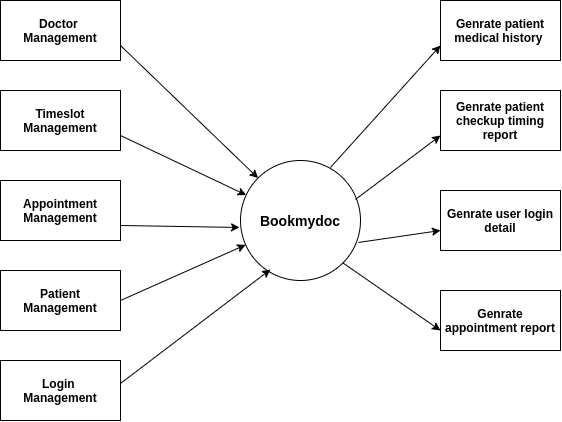

The diagram above was exported from draw.io. Its source (the exported page's mxGraphModel, read from the mxfile embedded in the PNG):
<mxGraphModel dx="751" dy="650" grid="1" gridSize="10" guides="1" tooltips="1" connect="1" arrows="1" fold="1" page="1" pageScale="1" pageWidth="827" pageHeight="1169" math="0" shadow="0">
  <root>
    <mxCell id="WIyWlLk6GJQsqaUBKTNV-0" />
    <mxCell id="WIyWlLk6GJQsqaUBKTNV-1" parent="WIyWlLk6GJQsqaUBKTNV-0" />
    <mxCell id="9HyH6HYKMFjGusz-vcAa-0" value="&lt;b&gt;&lt;font style=&quot;font-size: 14px&quot;&gt;Bookmydoc&lt;/font&gt;&lt;/b&gt;" style="ellipse;whiteSpace=wrap;html=1;aspect=fixed;direction=south;" vertex="1" parent="WIyWlLk6GJQsqaUBKTNV-1">
      <mxGeometry x="280" y="240" width="120" height="120" as="geometry" />
    </mxCell>
    <mxCell id="9HyH6HYKMFjGusz-vcAa-1" value="&lt;b&gt;Doctor&amp;nbsp;&lt;br&gt;Management&lt;/b&gt;" style="rounded=0;whiteSpace=wrap;html=1;" vertex="1" parent="WIyWlLk6GJQsqaUBKTNV-1">
      <mxGeometry x="40" y="80" width="120" height="60" as="geometry" />
    </mxCell>
    <mxCell id="9HyH6HYKMFjGusz-vcAa-2" value="" style="endArrow=classic;html=1;exitX=1;exitY=0.75;exitDx=0;exitDy=0;entryX=0;entryY=1;entryDx=0;entryDy=0;" edge="1" parent="WIyWlLk6GJQsqaUBKTNV-1" source="9HyH6HYKMFjGusz-vcAa-1" target="9HyH6HYKMFjGusz-vcAa-0">
      <mxGeometry width="50" height="50" relative="1" as="geometry">
        <mxPoint x="240" y="320" as="sourcePoint" />
        <mxPoint x="290" y="270" as="targetPoint" />
      </mxGeometry>
    </mxCell>
    <mxCell id="9HyH6HYKMFjGusz-vcAa-3" value="&lt;b&gt;Timeslot&lt;br&gt;Management&lt;/b&gt;" style="rounded=0;whiteSpace=wrap;html=1;" vertex="1" parent="WIyWlLk6GJQsqaUBKTNV-1">
      <mxGeometry x="40" y="170" width="120" height="60" as="geometry" />
    </mxCell>
    <mxCell id="9HyH6HYKMFjGusz-vcAa-4" value="" style="endArrow=classic;html=1;exitX=1;exitY=0.75;exitDx=0;exitDy=0;" edge="1" parent="WIyWlLk6GJQsqaUBKTNV-1" source="9HyH6HYKMFjGusz-vcAa-3" target="9HyH6HYKMFjGusz-vcAa-0">
      <mxGeometry width="50" height="50" relative="1" as="geometry">
        <mxPoint x="160" y="260" as="sourcePoint" />
        <mxPoint x="210" y="210" as="targetPoint" />
      </mxGeometry>
    </mxCell>
    <mxCell id="9HyH6HYKMFjGusz-vcAa-7" value="&lt;b&gt;Appointment&lt;br&gt;Management&lt;/b&gt;" style="rounded=0;whiteSpace=wrap;html=1;" vertex="1" parent="WIyWlLk6GJQsqaUBKTNV-1">
      <mxGeometry x="40" y="260" width="120" height="60" as="geometry" />
    </mxCell>
    <mxCell id="9HyH6HYKMFjGusz-vcAa-8" value="" style="endArrow=classic;html=1;exitX=1;exitY=0.75;exitDx=0;exitDy=0;entryX=0.558;entryY=1.008;entryDx=0;entryDy=0;entryPerimeter=0;" edge="1" parent="WIyWlLk6GJQsqaUBKTNV-1" source="9HyH6HYKMFjGusz-vcAa-7" target="9HyH6HYKMFjGusz-vcAa-0">
      <mxGeometry width="50" height="50" relative="1" as="geometry">
        <mxPoint x="40" y="430" as="sourcePoint" />
        <mxPoint x="90" y="380" as="targetPoint" />
      </mxGeometry>
    </mxCell>
    <mxCell id="9HyH6HYKMFjGusz-vcAa-11" value="&lt;b&gt;Patient&lt;br&gt;Management&lt;/b&gt;" style="rounded=0;whiteSpace=wrap;html=1;" vertex="1" parent="WIyWlLk6GJQsqaUBKTNV-1">
      <mxGeometry x="40" y="350" width="120" height="60" as="geometry" />
    </mxCell>
    <mxCell id="9HyH6HYKMFjGusz-vcAa-12" value="" style="endArrow=classic;html=1;exitX=1;exitY=0.5;exitDx=0;exitDy=0;" edge="1" parent="WIyWlLk6GJQsqaUBKTNV-1" source="9HyH6HYKMFjGusz-vcAa-11" target="9HyH6HYKMFjGusz-vcAa-0">
      <mxGeometry width="50" height="50" relative="1" as="geometry">
        <mxPoint x="40" y="480" as="sourcePoint" />
        <mxPoint x="100" y="440" as="targetPoint" />
      </mxGeometry>
    </mxCell>
    <mxCell id="9HyH6HYKMFjGusz-vcAa-14" value="&lt;b&gt;Login&amp;nbsp;&lt;br&gt;Management&lt;/b&gt;" style="rounded=0;whiteSpace=wrap;html=1;" vertex="1" parent="WIyWlLk6GJQsqaUBKTNV-1">
      <mxGeometry x="40" y="440" width="120" height="60" as="geometry" />
    </mxCell>
    <mxCell id="9HyH6HYKMFjGusz-vcAa-15" value="" style="endArrow=classic;html=1;exitX=1;exitY=0.383;exitDx=0;exitDy=0;exitPerimeter=0;entryX=0.908;entryY=0.75;entryDx=0;entryDy=0;entryPerimeter=0;" edge="1" parent="WIyWlLk6GJQsqaUBKTNV-1" source="9HyH6HYKMFjGusz-vcAa-14" target="9HyH6HYKMFjGusz-vcAa-0">
      <mxGeometry width="50" height="50" relative="1" as="geometry">
        <mxPoint x="40" y="570" as="sourcePoint" />
        <mxPoint x="90" y="520" as="targetPoint" />
      </mxGeometry>
    </mxCell>
    <mxCell id="9HyH6HYKMFjGusz-vcAa-16" value="" style="endArrow=classic;html=1;entryX=0;entryY=0.75;entryDx=0;entryDy=0;exitX=0.058;exitY=0.25;exitDx=0;exitDy=0;exitPerimeter=0;" edge="1" parent="WIyWlLk6GJQsqaUBKTNV-1" source="9HyH6HYKMFjGusz-vcAa-0" target="9HyH6HYKMFjGusz-vcAa-17">
      <mxGeometry width="50" height="50" relative="1" as="geometry">
        <mxPoint x="370" y="240" as="sourcePoint" />
        <mxPoint x="470" y="140" as="targetPoint" />
      </mxGeometry>
    </mxCell>
    <mxCell id="9HyH6HYKMFjGusz-vcAa-17" value="&lt;b&gt;Genrate patient&lt;br&gt;medical history&amp;nbsp;&lt;/b&gt;" style="rounded=0;whiteSpace=wrap;html=1;" vertex="1" parent="WIyWlLk6GJQsqaUBKTNV-1">
      <mxGeometry x="480" y="80" width="120" height="60" as="geometry" />
    </mxCell>
    <mxCell id="9HyH6HYKMFjGusz-vcAa-18" value="" style="endArrow=classic;html=1;entryX=0;entryY=0.75;entryDx=0;entryDy=0;exitX=0.325;exitY=0.042;exitDx=0;exitDy=0;exitPerimeter=0;" edge="1" parent="WIyWlLk6GJQsqaUBKTNV-1" source="9HyH6HYKMFjGusz-vcAa-0" target="9HyH6HYKMFjGusz-vcAa-19">
      <mxGeometry width="50" height="50" relative="1" as="geometry">
        <mxPoint x="390" y="280" as="sourcePoint" />
        <mxPoint x="480" y="210" as="targetPoint" />
      </mxGeometry>
    </mxCell>
    <mxCell id="9HyH6HYKMFjGusz-vcAa-19" value="&lt;b&gt;Genrate patient&lt;br&gt;checkup timing report&lt;/b&gt;" style="rounded=0;whiteSpace=wrap;html=1;" vertex="1" parent="WIyWlLk6GJQsqaUBKTNV-1">
      <mxGeometry x="480" y="170" width="120" height="60" as="geometry" />
    </mxCell>
    <mxCell id="9HyH6HYKMFjGusz-vcAa-23" value="" style="endArrow=classic;html=1;exitX=0.683;exitY=0.017;exitDx=0;exitDy=0;exitPerimeter=0;" edge="1" parent="WIyWlLk6GJQsqaUBKTNV-1" source="9HyH6HYKMFjGusz-vcAa-0">
      <mxGeometry width="50" height="50" relative="1" as="geometry">
        <mxPoint x="150" y="570" as="sourcePoint" />
        <mxPoint x="480" y="310" as="targetPoint" />
      </mxGeometry>
    </mxCell>
    <mxCell id="9HyH6HYKMFjGusz-vcAa-24" value="&lt;b&gt;Genrate user login detail&lt;/b&gt;" style="rounded=0;whiteSpace=wrap;html=1;" vertex="1" parent="WIyWlLk6GJQsqaUBKTNV-1">
      <mxGeometry x="480" y="270" width="120" height="60" as="geometry" />
    </mxCell>
    <mxCell id="9HyH6HYKMFjGusz-vcAa-25" value="" style="endArrow=classic;html=1;exitX=1;exitY=0;exitDx=0;exitDy=0;" edge="1" parent="WIyWlLk6GJQsqaUBKTNV-1" source="9HyH6HYKMFjGusz-vcAa-0">
      <mxGeometry width="50" height="50" relative="1" as="geometry">
        <mxPoint x="40" y="570" as="sourcePoint" />
        <mxPoint x="480" y="410" as="targetPoint" />
      </mxGeometry>
    </mxCell>
    <mxCell id="9HyH6HYKMFjGusz-vcAa-26" value="&lt;b&gt;Genrate appointment report&lt;/b&gt;" style="rounded=0;whiteSpace=wrap;html=1;" vertex="1" parent="WIyWlLk6GJQsqaUBKTNV-1">
      <mxGeometry x="480" y="370" width="120" height="60" as="geometry" />
    </mxCell>
  </root>
</mxGraphModel>